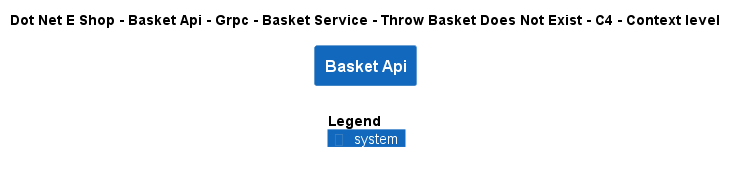

The diagram above was rendered by PlantUML. Its source (embedded in the PNG):
@startuml
!include ..\..\..\..\..\..\..\..\..\.c4s\C4_Context.puml

AddElementTag("c4interflow:lifecycle:new", $bgColor=green, $fontColor=#ffffff, $borderColor=green, $shadowing="False")
AddElementTag("c4interflow:lifecycle:changed", $bgColor=orange, $fontColor=#ffffff, $borderColor=orange, $shadowing="False")
AddElementTag("c4interflow:lifecycle:removed", $bgColor=red, $fontColor=#ffffff, $borderColor=red, $shadowing="False")

AddRelTag("c4interflow:lifecycle:new", $textColor=green, $lineColor=green)
AddRelTag("c4interflow:lifecycle:changed", $textColor=orange, $lineColor=orange)
AddRelTag("c4interflow:lifecycle:removed", $textColor=red, $lineColor=red)

SHOW_PERSON_PORTRAIT()
LAYOUT_TOP_DOWN()

skinparam linetype polyline

title Dot Net E Shop - Basket Api - Grpc - Basket Service - Throw Basket Does Not Exist - C4 - Context level

System(DotNetEShop.SoftwareSystems.BasketApi, "Basket Api", "")



SHOW_LEGEND()
@enduml